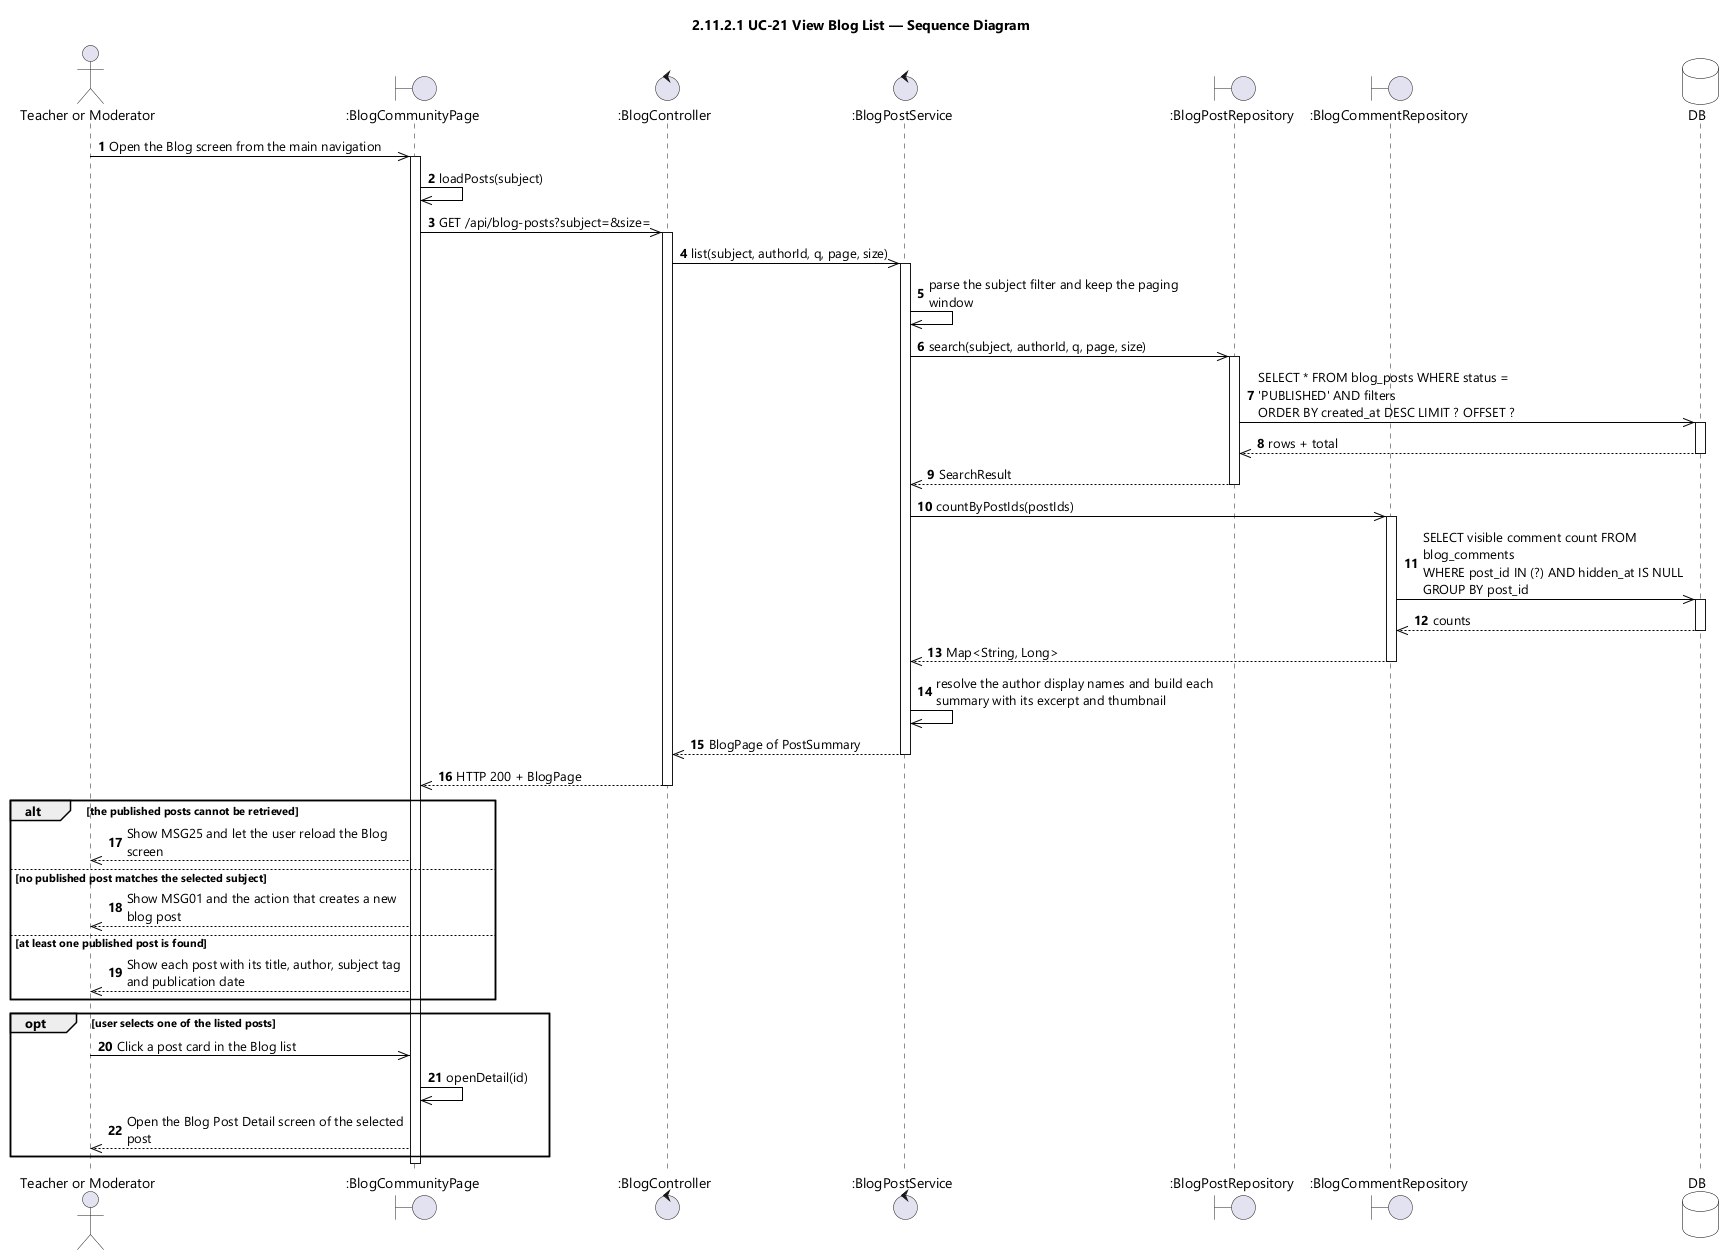

The diagram above was rendered by PlantUML. Its source (embedded in the PNG):
@startuml UC-21 View Blog List - Sequence Diagram (icon)
skinparamlocked dpi 96
skinparam defaultFontName "Segoe UI"
skinparam shadowing false
skinparam ParticipantBackgroundColor #FFFFFF
skinparam ParticipantBorderColor #000000
skinparam DatabaseBackgroundColor #FFFFFF
skinparam DatabaseBorderColor #000000
skinparam ArrowColor #000000
skinparam sequenceMessageAlign left
skinparam maxMessageSize 280
title 2.11.2.1 UC-21 View Blog List — Sequence Diagram

actor "Teacher or Moderator" as User
boundary ":BlogCommunityPage" as UI
control ":BlogController" as CTL
control ":BlogPostService" as SVC
boundary ":BlogPostRepository" as POSTS
boundary ":BlogCommentRepository" as COMMENTS
database DB

autonumber
User ->> UI : Open the Blog screen from the main navigation
activate UI
UI ->> UI : loadPosts(subject)
UI ->> CTL : GET /api/blog-posts?subject=&size=
activate CTL
CTL ->> SVC : list(subject, authorId, q, page, size)
activate SVC
SVC ->> SVC : parse the subject filter and keep the paging window
SVC ->> POSTS : search(subject, authorId, q, page, size)
activate POSTS
POSTS ->> DB : SELECT * FROM blog_posts WHERE status = 'PUBLISHED' AND filters\nORDER BY created_at DESC LIMIT ? OFFSET ?
activate DB
DB -->> POSTS : rows + total
deactivate DB
POSTS -->> SVC : SearchResult
deactivate POSTS
SVC ->> COMMENTS : countByPostIds(postIds)
activate COMMENTS
COMMENTS ->> DB : SELECT visible comment count FROM blog_comments\nWHERE post_id IN (?) AND hidden_at IS NULL GROUP BY post_id
activate DB
DB -->> COMMENTS : counts
deactivate DB
COMMENTS -->> SVC : Map<String, Long>
deactivate COMMENTS
SVC ->> SVC : resolve the author display names and build each summary with its excerpt and thumbnail
SVC -->> CTL : BlogPage of PostSummary
deactivate SVC
CTL -->> UI : HTTP 200 + BlogPage
deactivate CTL

alt the published posts cannot be retrieved
  UI -->> User : Show MSG25 and let the user reload the Blog screen
else no published post matches the selected subject
  UI -->> User : Show MSG01 and the action that creates a new blog post
else at least one published post is found
  UI -->> User : Show each post with its title, author, subject tag and publication date
end

opt user selects one of the listed posts
  User ->> UI : Click a post card in the Blog list
  UI ->> UI : openDetail(id)
  UI -->> User : Open the Blog Post Detail screen of the selected post
end
deactivate UI
@enduml